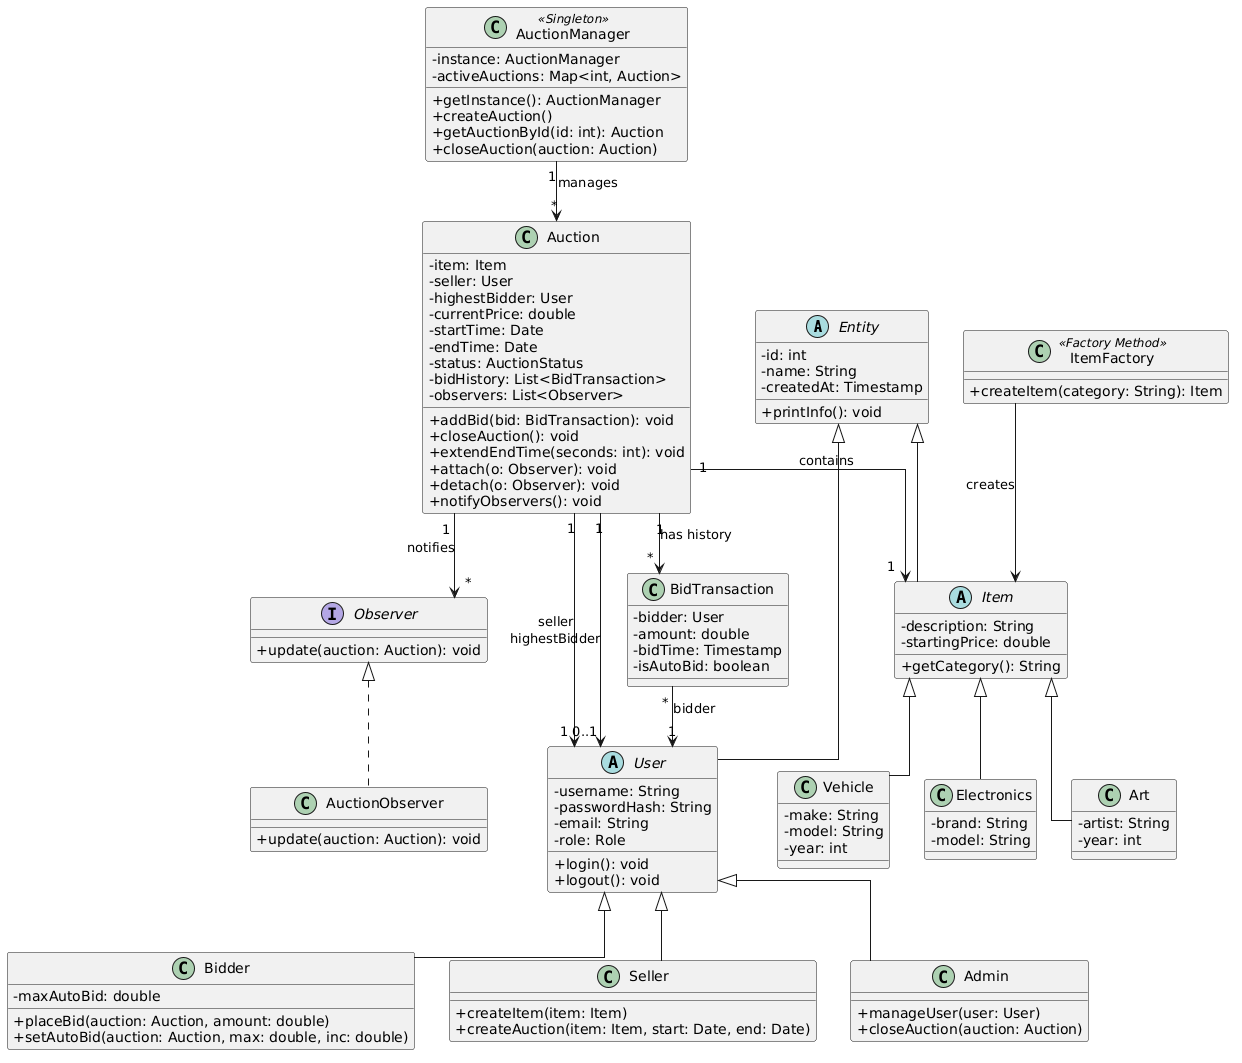

The diagram above was rendered by PlantUML. Its source (embedded in the PNG):
@startuml
skinparam classAttributeIconSize 0
skinparam linetype ortho

'==================== CORE ====================
abstract class Entity {
  - id: int
  - name: String
  - createdAt: Timestamp
  + printInfo(): void
}

abstract class User {
  - username: String
  - passwordHash: String
  - email: String
  - role: Role
  + login(): void
  + logout(): void
}

abstract class Item {
  - description: String
  - startingPrice: double
  + getCategory(): String
}

'==================== USER TYPES ====================
class Bidder {
  - maxAutoBid: double
  + placeBid(auction: Auction, amount: double)
  + setAutoBid(auction: Auction, max: double, inc: double)
}

class Seller {
  + createItem(item: Item)
  + createAuction(item: Item, start: Date, end: Date)
}

class Admin {
  + manageUser(user: User)
  + closeAuction(auction: Auction)
}

'==================== ITEM TYPES ====================
class Electronics {
  - brand: String
  - model: String
}

class Art {
  - artist: String
  - year: int
}

class Vehicle {
  - make: String
  - model: String
  - year: int
}

'==================== AUCTION ====================
class Auction {
  - item: Item
  - seller: User
  - highestBidder: User
  - currentPrice: double
  - startTime: Date
  - endTime: Date
  - status: AuctionStatus
  - bidHistory: List<BidTransaction>
  - observers: List<Observer>

  + addBid(bid: BidTransaction): void
  + closeAuction(): void
  + extendEndTime(seconds: int): void
  + attach(o: Observer): void
  + detach(o: Observer): void
  + notifyObservers(): void
}

class BidTransaction {
  - bidder: User
  - amount: double
  - bidTime: Timestamp
  - isAutoBid: boolean
}

'==================== OBSERVER ====================
interface Observer {
  + update(auction: Auction): void
}

class AuctionObserver{
  + update(auction: Auction): void
}

'==================== MANAGER ====================
class AuctionManager <<Singleton>> {
  - instance: AuctionManager
  - activeAuctions: Map<int, Auction>

  + getInstance(): AuctionManager
  + createAuction()
  + getAuctionById(id: int): Auction
  + closeAuction(auction: Auction)
}

'==================== FACTORY ====================
class ItemFactory <<Factory Method>> {
  + createItem(category: String): Item
}

'==================== INHERIT ====================
Entity <|-- User
Entity <|-- Item

User <|-- Bidder
User <|-- Seller
User <|-- Admin

Item <|-- Electronics
Item <|-- Art
Item <|-- Vehicle

Observer <|.. AuctionObserver

'==================== RELATIONSHIPS (MULTIPLICITY) ====================

Auction "1" --> "1" Item : contains
Auction "1" --> "1" User : seller
Auction "1" --> "0..1" User : highestBidder

Auction "1" --> "*" BidTransaction : has history
BidTransaction "*" --> "1" User : bidder

Auction "1" --> "*" Observer : notifies

AuctionManager "1" --> "*" Auction : manages

ItemFactory --> Item : creates
@enduml